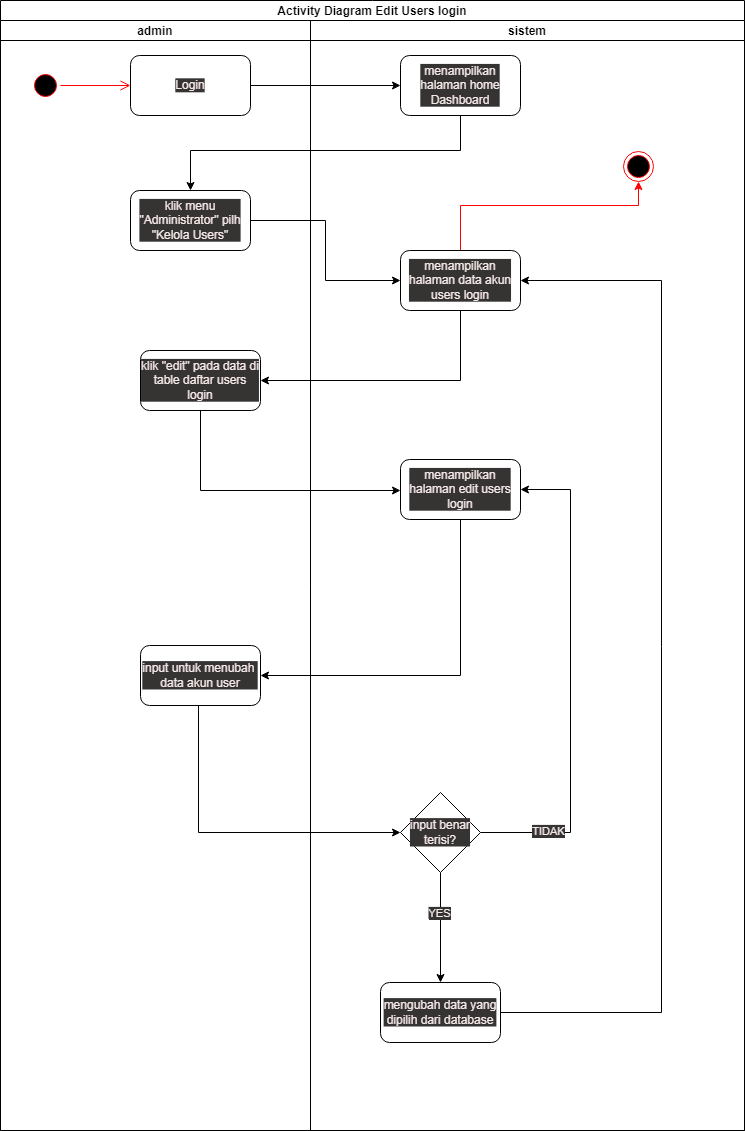

The diagram above was exported from draw.io. Its source (the exported page's mxGraphModel, read from the mxfile embedded in the PNG):
<mxGraphModel dx="1566" dy="697" grid="0" gridSize="10" guides="1" tooltips="1" connect="1" arrows="1" fold="1" page="0" pageScale="1" pageWidth="850" pageHeight="1100" math="0" shadow="0">
  <root>
    <mxCell id="0" />
    <mxCell id="1" parent="0" />
    <mxCell id="Xvnx-RukkTPg7AnilUbm-1" value="Activity Diagram Edit Users login" style="swimlane;childLayout=stackLayout;resizeParent=1;resizeParentMax=0;startSize=20;" parent="1" vertex="1">
      <mxGeometry x="130" y="40" width="744" height="1130" as="geometry" />
    </mxCell>
    <mxCell id="Xvnx-RukkTPg7AnilUbm-2" value="admin" style="swimlane;startSize=20;" parent="Xvnx-RukkTPg7AnilUbm-1" vertex="1">
      <mxGeometry y="20" width="310" height="1110" as="geometry">
        <mxRectangle y="20" width="30" height="460" as="alternateBounds" />
      </mxGeometry>
    </mxCell>
    <mxCell id="Xvnx-RukkTPg7AnilUbm-3" value="" style="ellipse;html=1;shape=startState;fillColor=#000000;strokeColor=#ff0000;" parent="Xvnx-RukkTPg7AnilUbm-2" vertex="1">
      <mxGeometry x="30" y="50" width="30" height="30" as="geometry" />
    </mxCell>
    <mxCell id="Xvnx-RukkTPg7AnilUbm-4" value="" style="edgeStyle=orthogonalEdgeStyle;html=1;verticalAlign=bottom;endArrow=open;endSize=8;strokeColor=#ff0000;rounded=0;" parent="Xvnx-RukkTPg7AnilUbm-2" source="Xvnx-RukkTPg7AnilUbm-3" edge="1">
      <mxGeometry relative="1" as="geometry">
        <mxPoint x="130" y="65" as="targetPoint" />
      </mxGeometry>
    </mxCell>
    <mxCell id="Xvnx-RukkTPg7AnilUbm-5" value="Login" style="rounded=1;whiteSpace=wrap;html=1;" parent="Xvnx-RukkTPg7AnilUbm-2" vertex="1">
      <mxGeometry x="130" y="35" width="120" height="60" as="geometry" />
    </mxCell>
    <mxCell id="Xvnx-RukkTPg7AnilUbm-6" value="klik menu &quot;Administrator&quot; pilh &quot;Kelola Users&quot;" style="rounded=1;whiteSpace=wrap;html=1;" parent="Xvnx-RukkTPg7AnilUbm-2" vertex="1">
      <mxGeometry x="130" y="170" width="120" height="60" as="geometry" />
    </mxCell>
    <mxCell id="Xvnx-RukkTPg7AnilUbm-7" value="klik &quot;edit&quot; pada data di table daftar users login" style="rounded=1;whiteSpace=wrap;html=1;" parent="Xvnx-RukkTPg7AnilUbm-2" vertex="1">
      <mxGeometry x="140" y="330" width="120" height="60" as="geometry" />
    </mxCell>
    <mxCell id="Xvnx-RukkTPg7AnilUbm-8" value="input untuk menubah&amp;nbsp; data akun user " style="rounded=1;whiteSpace=wrap;html=1;" parent="Xvnx-RukkTPg7AnilUbm-2" vertex="1">
      <mxGeometry x="140" y="625" width="120" height="60" as="geometry" />
    </mxCell>
    <mxCell id="Xvnx-RukkTPg7AnilUbm-9" value="sistem" style="swimlane;startSize=20;" parent="Xvnx-RukkTPg7AnilUbm-1" vertex="1">
      <mxGeometry x="310" y="20" width="434" height="1110" as="geometry" />
    </mxCell>
    <mxCell id="Xvnx-RukkTPg7AnilUbm-10" value="menampilkan halaman home Dashboard" style="rounded=1;whiteSpace=wrap;html=1;" parent="Xvnx-RukkTPg7AnilUbm-9" vertex="1">
      <mxGeometry x="90" y="35" width="120" height="60" as="geometry" />
    </mxCell>
    <mxCell id="Xvnx-RukkTPg7AnilUbm-11" style="edgeStyle=orthogonalEdgeStyle;rounded=0;orthogonalLoop=1;jettySize=auto;html=1;strokeColor=#FF0000;" parent="Xvnx-RukkTPg7AnilUbm-9" source="Xvnx-RukkTPg7AnilUbm-12" target="Xvnx-RukkTPg7AnilUbm-13" edge="1">
      <mxGeometry relative="1" as="geometry">
        <Array as="points">
          <mxPoint x="150" y="185" />
          <mxPoint x="328" y="185" />
        </Array>
      </mxGeometry>
    </mxCell>
    <mxCell id="Xvnx-RukkTPg7AnilUbm-12" value="menampilkan halaman data akun users login" style="rounded=1;whiteSpace=wrap;html=1;" parent="Xvnx-RukkTPg7AnilUbm-9" vertex="1">
      <mxGeometry x="90" y="230" width="120" height="60" as="geometry" />
    </mxCell>
    <mxCell id="Xvnx-RukkTPg7AnilUbm-13" value="" style="ellipse;html=1;shape=endState;fillColor=#000000;strokeColor=#ff0000;" parent="Xvnx-RukkTPg7AnilUbm-9" vertex="1">
      <mxGeometry x="313" y="131" width="30" height="30" as="geometry" />
    </mxCell>
    <mxCell id="Xvnx-RukkTPg7AnilUbm-14" value="menampilkan halaman edit users login" style="rounded=1;whiteSpace=wrap;html=1;" parent="Xvnx-RukkTPg7AnilUbm-9" vertex="1">
      <mxGeometry x="90" y="439" width="120" height="60" as="geometry" />
    </mxCell>
    <mxCell id="Xvnx-RukkTPg7AnilUbm-15" style="edgeStyle=orthogonalEdgeStyle;rounded=0;orthogonalLoop=1;jettySize=auto;html=1;entryX=1;entryY=0.5;entryDx=0;entryDy=0;strokeColor=#000000;" parent="Xvnx-RukkTPg7AnilUbm-9" source="Xvnx-RukkTPg7AnilUbm-19" target="Xvnx-RukkTPg7AnilUbm-14" edge="1">
      <mxGeometry relative="1" as="geometry">
        <Array as="points">
          <mxPoint x="260" y="812" />
          <mxPoint x="260" y="469" />
        </Array>
      </mxGeometry>
    </mxCell>
    <mxCell id="Xvnx-RukkTPg7AnilUbm-16" value="TIDAK" style="edgeLabel;html=1;align=center;verticalAlign=middle;resizable=0;points=[];" parent="Xvnx-RukkTPg7AnilUbm-15" vertex="1" connectable="0">
      <mxGeometry x="-0.7226" y="2" relative="1" as="geometry">
        <mxPoint as="offset" />
      </mxGeometry>
    </mxCell>
    <mxCell id="Xvnx-RukkTPg7AnilUbm-17" style="edgeStyle=orthogonalEdgeStyle;rounded=0;orthogonalLoop=1;jettySize=auto;html=1;strokeColor=#000000;" parent="Xvnx-RukkTPg7AnilUbm-9" source="Xvnx-RukkTPg7AnilUbm-19" target="Xvnx-RukkTPg7AnilUbm-21" edge="1">
      <mxGeometry relative="1" as="geometry" />
    </mxCell>
    <mxCell id="Xvnx-RukkTPg7AnilUbm-18" value="YES" style="edgeLabel;html=1;align=center;verticalAlign=middle;resizable=0;points=[];" parent="Xvnx-RukkTPg7AnilUbm-17" vertex="1" connectable="0">
      <mxGeometry x="-0.2727" y="-2" relative="1" as="geometry">
        <mxPoint as="offset" />
      </mxGeometry>
    </mxCell>
    <mxCell id="Xvnx-RukkTPg7AnilUbm-19" value="input benar terisi?" style="rhombus;whiteSpace=wrap;html=1;" parent="Xvnx-RukkTPg7AnilUbm-9" vertex="1">
      <mxGeometry x="90" y="772" width="80" height="80" as="geometry" />
    </mxCell>
    <mxCell id="Xvnx-RukkTPg7AnilUbm-20" style="edgeStyle=orthogonalEdgeStyle;rounded=0;orthogonalLoop=1;jettySize=auto;html=1;strokeColor=#000000;entryX=1;entryY=0.5;entryDx=0;entryDy=0;" parent="Xvnx-RukkTPg7AnilUbm-9" source="Xvnx-RukkTPg7AnilUbm-21" target="Xvnx-RukkTPg7AnilUbm-12" edge="1">
      <mxGeometry relative="1" as="geometry">
        <mxPoint x="332" y="450" as="targetPoint" />
        <Array as="points">
          <mxPoint x="351" y="992" />
          <mxPoint x="351" y="260" />
        </Array>
      </mxGeometry>
    </mxCell>
    <mxCell id="Xvnx-RukkTPg7AnilUbm-21" value="mengubah data yang dipilih dari database" style="rounded=1;whiteSpace=wrap;html=1;" parent="Xvnx-RukkTPg7AnilUbm-9" vertex="1">
      <mxGeometry x="70" y="962" width="120" height="60" as="geometry" />
    </mxCell>
    <mxCell id="Xvnx-RukkTPg7AnilUbm-22" style="edgeStyle=orthogonalEdgeStyle;rounded=0;orthogonalLoop=1;jettySize=auto;html=1;entryX=0;entryY=0.5;entryDx=0;entryDy=0;" parent="Xvnx-RukkTPg7AnilUbm-1" source="Xvnx-RukkTPg7AnilUbm-5" target="Xvnx-RukkTPg7AnilUbm-10" edge="1">
      <mxGeometry relative="1" as="geometry" />
    </mxCell>
    <mxCell id="Xvnx-RukkTPg7AnilUbm-23" style="edgeStyle=orthogonalEdgeStyle;rounded=0;orthogonalLoop=1;jettySize=auto;html=1;entryX=0.5;entryY=0;entryDx=0;entryDy=0;" parent="Xvnx-RukkTPg7AnilUbm-1" source="Xvnx-RukkTPg7AnilUbm-10" target="Xvnx-RukkTPg7AnilUbm-6" edge="1">
      <mxGeometry relative="1" as="geometry">
        <Array as="points">
          <mxPoint x="460" y="150" />
          <mxPoint x="190" y="150" />
        </Array>
      </mxGeometry>
    </mxCell>
    <mxCell id="Xvnx-RukkTPg7AnilUbm-24" style="edgeStyle=orthogonalEdgeStyle;rounded=0;orthogonalLoop=1;jettySize=auto;html=1;entryX=0;entryY=0.5;entryDx=0;entryDy=0;" parent="Xvnx-RukkTPg7AnilUbm-1" source="Xvnx-RukkTPg7AnilUbm-6" target="Xvnx-RukkTPg7AnilUbm-12" edge="1">
      <mxGeometry relative="1" as="geometry" />
    </mxCell>
    <mxCell id="Xvnx-RukkTPg7AnilUbm-25" style="edgeStyle=orthogonalEdgeStyle;rounded=0;orthogonalLoop=1;jettySize=auto;html=1;entryX=1;entryY=0.5;entryDx=0;entryDy=0;" parent="Xvnx-RukkTPg7AnilUbm-1" source="Xvnx-RukkTPg7AnilUbm-12" target="Xvnx-RukkTPg7AnilUbm-7" edge="1">
      <mxGeometry relative="1" as="geometry">
        <Array as="points">
          <mxPoint x="460" y="380" />
        </Array>
      </mxGeometry>
    </mxCell>
    <mxCell id="Xvnx-RukkTPg7AnilUbm-26" style="edgeStyle=orthogonalEdgeStyle;rounded=0;orthogonalLoop=1;jettySize=auto;html=1;" parent="Xvnx-RukkTPg7AnilUbm-1" source="Xvnx-RukkTPg7AnilUbm-7" target="Xvnx-RukkTPg7AnilUbm-14" edge="1">
      <mxGeometry relative="1" as="geometry">
        <Array as="points">
          <mxPoint x="200" y="490" />
        </Array>
        <mxPoint x="430" y="424" as="targetPoint" />
      </mxGeometry>
    </mxCell>
    <mxCell id="Xvnx-RukkTPg7AnilUbm-27" style="edgeStyle=orthogonalEdgeStyle;rounded=0;orthogonalLoop=1;jettySize=auto;html=1;entryX=1;entryY=0.5;entryDx=0;entryDy=0;exitX=0.5;exitY=1;exitDx=0;exitDy=0;" parent="Xvnx-RukkTPg7AnilUbm-1" source="Xvnx-RukkTPg7AnilUbm-14" target="Xvnx-RukkTPg7AnilUbm-8" edge="1">
      <mxGeometry relative="1" as="geometry">
        <mxPoint x="460" y="530" as="sourcePoint" />
        <mxPoint x="460" y="650" as="targetPoint" />
      </mxGeometry>
    </mxCell>
    <mxCell id="Xvnx-RukkTPg7AnilUbm-28" style="edgeStyle=orthogonalEdgeStyle;rounded=0;orthogonalLoop=1;jettySize=auto;html=1;strokeColor=#000000;" parent="Xvnx-RukkTPg7AnilUbm-1" source="Xvnx-RukkTPg7AnilUbm-8" target="Xvnx-RukkTPg7AnilUbm-19" edge="1">
      <mxGeometry relative="1" as="geometry">
        <mxPoint x="398" y="832" as="targetPoint" />
        <Array as="points">
          <mxPoint x="198" y="832" />
        </Array>
      </mxGeometry>
    </mxCell>
  </root>
</mxGraphModel>